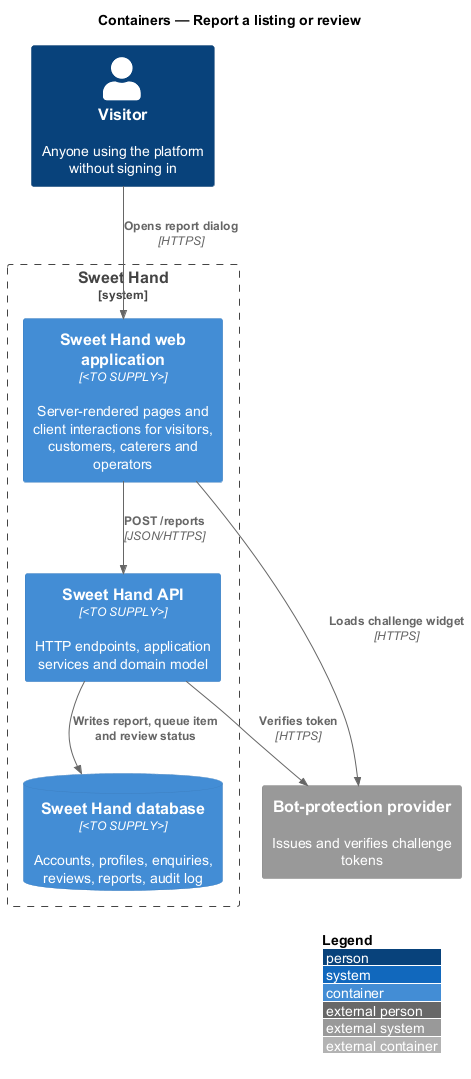

The diagram above was rendered by PlantUML. Its source (embedded in the PNG):
@startuml
!include <C4/C4_Container>
LAYOUT_WITH_LEGEND()
title Containers — Report a listing or review

Person(visitor, "Visitor", "Anyone using the platform without signing in")
System_Boundary(sweethand, "Sweet Hand") {
  Container(web, "Sweet Hand web application", "<TO SUPPLY>", "Server-rendered pages and client interactions for visitors, customers, caterers and operators")
  Container(api, "Sweet Hand API", "<TO SUPPLY>", "HTTP endpoints, application services and domain model")
  ContainerDb(db, "Sweet Hand database", "<TO SUPPLY>", "Accounts, profiles, enquiries, reviews, reports, audit log")
}
System_Ext(bot, "Bot-protection provider", "Issues and verifies challenge tokens")

Rel(visitor, web, "Opens report dialog", "HTTPS")
Rel(web, bot, "Loads challenge widget", "HTTPS")
Rel(web, api, "POST /reports", "JSON/HTTPS")
Rel(api, bot, "Verifies token", "HTTPS")
Rel(api, db, "Writes report, queue item and review status")
@enduml